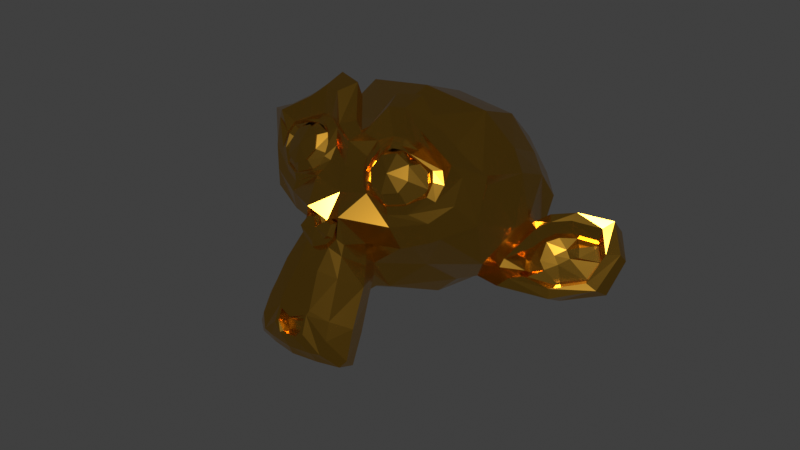 # Source: golden_monkey.blend  (saved by Blender 3.0.42; exported with 4.5.12 LTS)
import bpy
from mathutils import Matrix  # noqa: F401  (used for matrix-valued properties, if any)

bpy.ops.wm.read_factory_settings(use_empty=True)
scene = bpy.context.scene
scene.name = 'Scene'

# ---- collections
col_collection = bpy.data.collections.new('Collection'); scene.collection.children.link(col_collection)

# ---- materials (node trees are filled in below, after node groups)
mat_material_001 = bpy.data.materials.new('Material.001')
mat_material_001.use_transparent_shadow = False

# ---- material node trees
mat_material_001.use_nodes = True; mat_material_001.node_tree.nodes.clear()
_N = mat_material_001.node_tree.nodes; _L = mat_material_001.node_tree.links
n0 = _N.new('ShaderNodeBsdfPrincipled'); n0.name = 'Principled BSDF'; n0.location = (10, 300)
n0.distribution = 'GGX'
n0.subsurface_method = 'RANDOM_WALK_SKIN'
n0.inputs[0].default_value = (0.7484, 0.3851, 0.04303, 1.0)
n0.inputs[1].default_value = 1.0
n0.inputs[2].default_value = 0.1939
n0.inputs[3].default_value = 1.45
n0.inputs[13].default_value = 1.0
n0.inputs[27].default_value = (0.0, 0.0, 0.0, 1.0)
n0.inputs[28].default_value = 1.0
n1 = _N.new('ShaderNodeOutputMaterial'); n1.name = 'Material Output'; n1.location = (300, 300)
_L.new(n0.outputs[0], n1.inputs[0])
n1.is_active_output = True

# ---- world
world_world = bpy.data.worlds.new('World'); scene.world = world_world
world_world.use_nodes = True; world_world.node_tree.nodes.clear()
_N = world_world.node_tree.nodes; _L = world_world.node_tree.links
n0 = _N.new('ShaderNodeOutputWorld'); n0.name = 'World Output'; n0.location = (300, 300)
n1 = _N.new('ShaderNodeBackground'); n1.name = 'Background'; n1.location = (10, 300)
n1.inputs[0].default_value = (0.05088, 0.05088, 0.05088, 1.0)
_L.new(n1.outputs[0], n0.inputs[0])
n0.is_active_output = True
world_world.color = (0.05088, 0.05088, 0.05088)
world_world.use_sun_shadow = False
world_world.sun_shadow_jitter_overblur = 0.0

# ---- meshes
me_suzanne = bpy.data.meshes.new('Suzanne')
me_suzanne.from_pydata([(0.4375, -0.7656, 0.1641), (-0.4375, -0.7656, 0.1641), (0.5, -0.6875, 0.09375), (-0.5, -0.6875, 0.09375), (0.5469, -0.5781, 0.05469), (-0.5469, -0.5781, 0.05469), (0.3516, -0.6172, -0.02344), (-0.3516, -0.6172, -0.02344), (0.3516, -0.7188, 0.03125), (-0.3516, -0.7188, 0.03125), (0.3516, -0.7812, 0.1328), (-0.3516, -0.7812, 0.1328), (0.2734, -0.7969, 0.1641), (-0.2734, -0.7969, 0.1641), (0.2031, -0.7422, 0.09375), (-0.2031, -0.7422, 0.09375), (0.1562, -0.6484, 0.05469), (-0.1562, -0.6484, 0.05469), (0.07812, -0.6562, 0.2422), (-0.07812, -0.6562, 0.2422), (0.1406, -0.7422, 0.2422), (-0.1406, -0.7422, 0.2422), (0.2422, -0.7969, 0.2422), (-0.2422, -0.7969, 0.2422), (0.2734, -0.7969, 0.3281), (-0.2734, -0.7969, 0.3281), (0.2031, -0.7422, 0.3906), (-0.2031, -0.7422, 0.3906), (0.1562, -0.6484, 0.4375), (-0.1562, -0.6484, 0.4375), (0.3516, -0.6172, 0.5156), (-0.3516, -0.6172, 0.5156), (0.3516, -0.7188, 0.4531), (-0.3516, -0.7188, 0.4531), (0.3516, -0.7812, 0.3594), (-0.3516, -0.7812, 0.3594), (0.4375, -0.7656, 0.3281), (-0.4375, -0.7656, 0.3281), (0.5, -0.6875, 0.3906), (-0.5, -0.6875, 0.3906), (0.5469, -0.5781, 0.4375), (-0.5469, -0.5781, 0.4375), (0.625, -0.5625, 0.2422), (-0.625, -0.5625, 0.2422), (0.5625, -0.6719, 0.2422), (-0.5625, -0.6719, 0.2422), (0.4688, -0.7578, 0.2422), (-0.4688, -0.7578, 0.2422), (0.4766, -0.7734, 0.2422), (-0.4766, -0.7734, 0.2422), (0.4453, -0.7812, 0.3359), (-0.4453, -0.7812, 0.3359), (0.3516, -0.8047, 0.375), (-0.3516, -0.8047, 0.375), (0.2656, -0.8203, 0.3359), (-0.2656, -0.8203, 0.3359), (0.2266, -0.8203, 0.2422), (-0.2266, -0.8203, 0.2422), (0.2656, -0.8203, 0.1562), (-0.2656, -0.8203, 0.1562), (0.3516, -0.8281, 0.2422), (-0.3516, -0.8281, 0.2422), (0.3516, -0.8047, 0.1172), (-0.3516, -0.8047, 0.1172), (0.4453, -0.7812, 0.1562), (-0.4453, -0.7812, 0.1562), (0.0, -0.7422, 0.4297), (0.0, -0.8203, 0.3516), (0.0, -0.7344, -0.6797), (0.0, -0.7812, -0.3203), (0.0, -0.7969, -0.1875), (0.0, -0.7188, -0.7734), (0.0, -0.6016, 0.4062), (0.0, -0.5703, 0.5703), (0.0, 0.5469, 0.8984), (0.0, 0.8516, 0.5625), (0.0, 0.8281, 0.07031), (0.0, 0.3516, -0.3828), (0.2031, -0.5625, -0.1875), (-0.2031, -0.5625, -0.1875), (0.3125, -0.5703, -0.4375), (-0.3125, -0.5703, -0.4375), (0.3516, -0.5703, -0.6953), (-0.3516, -0.5703, -0.6953), (0.3672, -0.5312, -0.8906), (-0.3672, -0.5312, -0.8906), (0.3281, -0.5234, -0.9453), (-0.3281, -0.5234, -0.9453), (0.1797, -0.5547, -0.9688), (-0.1797, -0.5547, -0.9688), (0.0, -0.5781, -0.9844), (0.4375, -0.5312, -0.1406), (-0.4375, -0.5312, -0.1406), (0.6328, -0.5391, -0.03906), (-0.6328, -0.5391, -0.03906), (0.8281, -0.4453, 0.1484), (-0.8281, -0.4453, 0.1484), (0.8594, -0.5938, 0.4297), (-0.8594, -0.5938, 0.4297), (0.7109, -0.625, 0.4844), (-0.7109, -0.625, 0.4844), (0.4922, -0.6875, 0.6016), (-0.4922, -0.6875, 0.6016), (0.3203, -0.7344, 0.7578), (-0.3203, -0.7344, 0.7578), (0.1562, -0.7578, 0.7188), (-0.1562, -0.7578, 0.7188), (0.0625, -0.75, 0.4922), (-0.0625, -0.75, 0.4922), (0.1641, -0.7734, 0.4141), (-0.1641, -0.7734, 0.4141), (0.125, -0.7656, 0.3047), (-0.125, -0.7656, 0.3047), (0.2031, -0.7422, 0.09375), (-0.2031, -0.7422, 0.09375), (0.375, -0.7031, 0.01562), (-0.375, -0.7031, 0.01562), (0.4922, -0.6719, 0.0625), (-0.4922, -0.6719, 0.0625), (0.625, -0.6484, 0.1875), (-0.625, -0.6484, 0.1875), (0.6406, -0.6484, 0.2969), (-0.6406, -0.6484, 0.2969), (0.6016, -0.6641, 0.375), (-0.6016, -0.6641, 0.375), (0.4297, -0.7188, 0.4375), (-0.4297, -0.7188, 0.4375), (0.25, -0.7578, 0.4688), (-0.25, -0.7578, 0.4688), (0.0, -0.7344, -0.7656), (0.1094, -0.7344, -0.7188), (-0.1094, -0.7344, -0.7188), (0.1172, -0.7109, -0.8359), (-0.1172, -0.7109, -0.8359), (0.0625, -0.6953, -0.8828), (-0.0625, -0.6953, -0.8828), (0.0, -0.6875, -0.8906), (0.0, -0.75, -0.1953), (0.0, -0.7422, -0.1406), (0.1016, -0.7422, -0.1484), (-0.1016, -0.7422, -0.1484), (0.125, -0.75, -0.2266), (-0.125, -0.75, -0.2266), (0.08594, -0.7422, -0.2891), (-0.08594, -0.7422, -0.2891), (0.3984, -0.6719, -0.04688), (-0.3984, -0.6719, -0.04688), (0.6172, -0.625, 0.05469), (-0.6172, -0.625, 0.05469), (0.7266, -0.6016, 0.2031), (-0.7266, -0.6016, 0.2031), (0.7422, -0.6562, 0.375), (-0.7422, -0.6562, 0.375), (0.6875, -0.7266, 0.4141), (-0.6875, -0.7266, 0.4141), (0.4375, -0.7969, 0.5469), (-0.4375, -0.7969, 0.5469), (0.3125, -0.8359, 0.6406), (-0.3125, -0.8359, 0.6406), (0.2031, -0.8516, 0.6172), (-0.2031, -0.8516, 0.6172), (0.1016, -0.8438, 0.4297), (-0.1016, -0.8438, 0.4297), (0.125, -0.8125, -0.1016), (-0.125, -0.8125, -0.1016), (0.2109, -0.7109, -0.4453), (-0.2109, -0.7109, -0.4453), (0.25, -0.6875, -0.7031), (-0.25, -0.6875, -0.7031), (0.2656, -0.6641, -0.8203), (-0.2656, -0.6641, -0.8203), (0.2344, -0.6328, -0.9141), (-0.2344, -0.6328, -0.9141), (0.1641, -0.6328, -0.9297), (-0.1641, -0.6328, -0.9297), (0.0, -0.6406, -0.9453), (0.0, -0.7266, 0.04688), (0.0, -0.7656, 0.2109), (0.3281, -0.7422, 0.4766), (-0.3281, -0.7422, 0.4766), (0.1641, -0.75, 0.1406), (-0.1641, -0.75, 0.1406), (0.1328, -0.7578, 0.2109), (-0.1328, -0.7578, 0.2109), (0.1172, -0.7344, -0.6875), (-0.1172, -0.7344, -0.6875), (0.07812, -0.75, -0.4453), (-0.07812, -0.75, -0.4453), (0.0, -0.75, -0.4453), (0.0, -0.7422, -0.3281), (0.09375, -0.7812, -0.2734), (-0.09375, -0.7812, -0.2734), (0.1328, -0.7969, -0.2266), (-0.1328, -0.7969, -0.2266), (0.1094, -0.7812, -0.1328), (-0.1094, -0.7812, -0.1328), (0.03906, -0.7812, -0.125), (-0.03906, -0.7812, -0.125), (0.0, -0.8281, -0.2031), (0.04688, -0.8125, -0.1484), (-0.04688, -0.8125, -0.1484), (0.09375, -0.8125, -0.1562), (-0.09375, -0.8125, -0.1562), (0.1094, -0.8281, -0.2266), (-0.1094, -0.8281, -0.2266), (0.07812, -0.8047, -0.25), (-0.07812, -0.8047, -0.25), (0.0, -0.8047, -0.2891), (0.2578, -0.5547, -0.3125), (-0.2578, -0.5547, -0.3125), (0.1641, -0.7109, -0.2422), (-0.1641, -0.7109, -0.2422), (0.1797, -0.7109, -0.3125), (-0.1797, -0.7109, -0.3125), (0.2344, -0.5547, -0.25), (-0.2344, -0.5547, -0.25), (0.0, -0.6875, -0.875), (0.04688, -0.6875, -0.8672), (-0.04688, -0.6875, -0.8672), (0.09375, -0.7109, -0.8203), (-0.09375, -0.7109, -0.8203), (0.09375, -0.7266, -0.7422), (-0.09375, -0.7266, -0.7422), (0.0, -0.6562, -0.7812), (0.09375, -0.6641, -0.75), (-0.09375, -0.6641, -0.75), (0.09375, -0.6406, -0.8125), (-0.09375, -0.6406, -0.8125), (0.04688, -0.6328, -0.8516), (-0.04688, -0.6328, -0.8516), (0.0, -0.6328, -0.8594), (0.1719, -0.7812, 0.2188), (-0.1719, -0.7812, 0.2188), (0.1875, -0.7734, 0.1562), (-0.1875, -0.7734, 0.1562), (0.3359, -0.7578, 0.4297), (-0.3359, -0.7578, 0.4297), (0.2734, -0.7734, 0.4219), (-0.2734, -0.7734, 0.4219), (0.4219, -0.7734, 0.3984), (-0.4219, -0.7734, 0.3984), (0.5625, -0.6953, 0.3516), (-0.5625, -0.6953, 0.3516), (0.5859, -0.6875, 0.2891), (-0.5859, -0.6875, 0.2891), (0.5781, -0.6797, 0.1953), (-0.5781, -0.6797, 0.1953), (0.4766, -0.7188, 0.1016), (-0.4766, -0.7188, 0.1016), (0.375, -0.7422, 0.0625), (-0.375, -0.7422, 0.0625), (0.2266, -0.7812, 0.1094), (-0.2266, -0.7812, 0.1094), (0.1797, -0.7812, 0.2969), (-0.1797, -0.7812, 0.2969), (0.2109, -0.7812, 0.375), (-0.2109, -0.7812, 0.375), (0.2344, -0.7578, 0.3594), (-0.2344, -0.7578, 0.3594), (0.1953, -0.7578, 0.2969), (-0.1953, -0.7578, 0.2969), (0.2422, -0.7578, 0.125), (-0.2422, -0.7578, 0.125), (0.375, -0.7266, 0.08594), (-0.375, -0.7266, 0.08594), (0.4609, -0.7031, 0.1172), (-0.4609, -0.7031, 0.1172), (0.5469, -0.6719, 0.2109), (-0.5469, -0.6719, 0.2109), (0.5547, -0.6719, 0.2812), (-0.5547, -0.6719, 0.2812), (0.5312, -0.6797, 0.3359), (-0.5312, -0.6797, 0.3359), (0.4141, -0.75, 0.3906), (-0.4141, -0.75, 0.3906), (0.2812, -0.7656, 0.3984), (-0.2812, -0.7656, 0.3984), (0.3359, -0.75, 0.4062), (-0.3359, -0.75, 0.4062), (0.2031, -0.75, 0.1719), (-0.2031, -0.75, 0.1719), (0.1953, -0.75, 0.2266), (-0.1953, -0.75, 0.2266), (0.1094, -0.6094, 0.4609), (-0.1094, -0.6094, 0.4609), (0.1953, -0.6172, 0.6641), (-0.1953, -0.6172, 0.6641), (0.3359, -0.5938, 0.6875), (-0.3359, -0.5938, 0.6875), (0.4844, -0.5547, 0.5547), (-0.4844, -0.5547, 0.5547), (0.6797, -0.4922, 0.4531), (-0.6797, -0.4922, 0.4531), (0.7969, -0.4609, 0.4062), (-0.7969, -0.4609, 0.4062), (0.7734, -0.375, 0.1641), (-0.7734, -0.375, 0.1641), (0.6016, -0.4141, 0.0), (-0.6016, -0.4141, 0.0), (0.4375, -0.4688, -0.09375), (-0.4375, -0.4688, -0.09375), (0.0, -0.2891, 0.8984), (0.0, 0.07812, 0.9844), (0.0, 0.6719, -0.1953), (0.0, -0.1875, -0.4609), (0.0, -0.4609, -0.9766), (0.0, -0.3438, -0.8047), (0.0, -0.3203, -0.5703), (0.0, -0.2812, -0.4844), (0.8516, -0.05469, 0.2344), (-0.8516, -0.05469, 0.2344), (0.8594, 0.04688, 0.3203), (-0.8594, 0.04688, 0.3203), (0.7734, 0.4375, 0.2656), (-0.7734, 0.4375, 0.2656), (0.4609, 0.7031, 0.4375), (-0.4609, 0.7031, 0.4375), (0.7344, -0.07031, -0.04688), (-0.7344, -0.07031, -0.04688), (0.5938, 0.1641, -0.125), (-0.5938, 0.1641, -0.125), (0.6406, 0.4297, -0.007812), (-0.6406, 0.4297, -0.007812), (0.3359, 0.6641, 0.05469), (-0.3359, 0.6641, 0.05469), (0.2344, -0.4062, -0.3516), (-0.2344, -0.4062, -0.3516), (0.1797, -0.2578, -0.4141), (-0.1797, -0.2578, -0.4141), (0.2891, -0.3828, -0.7109), (-0.2891, -0.3828, -0.7109), (0.25, -0.3906, -0.5), (-0.25, -0.3906, -0.5), (0.3281, -0.3984, -0.9141), (-0.3281, -0.3984, -0.9141), (0.1406, -0.3672, -0.7578), (-0.1406, -0.3672, -0.7578), (0.125, -0.3594, -0.5391), (-0.125, -0.3594, -0.5391), (0.1641, -0.4375, -0.9453), (-0.1641, -0.4375, -0.9453), (0.2188, -0.4297, -0.2812), (-0.2188, -0.4297, -0.2812), (0.2109, -0.4688, -0.2266), (-0.2109, -0.4688, -0.2266), (0.2031, -0.5, -0.1719), (-0.2031, -0.5, -0.1719), (0.2109, -0.1641, -0.3906), (-0.2109, -0.1641, -0.3906), (0.2969, 0.2656, -0.3125), (-0.2969, 0.2656, -0.3125), (0.3438, 0.5391, -0.1484), (-0.3438, 0.5391, -0.1484), (0.4531, 0.3828, 0.8672), (-0.4531, 0.3828, 0.8672), (0.4531, 0.07031, 0.9297), (-0.4531, 0.07031, 0.9297), (0.4531, -0.2344, 0.8516), (-0.4531, -0.2344, 0.8516), (0.4609, -0.4297, 0.5234), (-0.4609, -0.4297, 0.5234), (0.7266, -0.3359, 0.4062), (-0.7266, -0.3359, 0.4062), (0.6328, -0.2812, 0.4531), (-0.6328, -0.2812, 0.4531), (0.6406, -0.05469, 0.7031), (-0.6406, -0.05469, 0.7031), (0.7969, -0.125, 0.5625), (-0.7969, -0.125, 0.5625), (0.7969, 0.1172, 0.6172), (-0.7969, 0.1172, 0.6172), (0.6406, 0.1953, 0.75), (-0.6406, 0.1953, 0.75), (0.6406, 0.4453, 0.6797), (-0.6406, 0.4453, 0.6797), (0.7969, 0.3594, 0.5391), (-0.7969, 0.3594, 0.5391), (0.6172, 0.5859, 0.3281), (-0.6172, 0.5859, 0.3281), (0.4844, 0.5469, 0.02344), (-0.4844, 0.5469, 0.02344), (0.8203, 0.2031, 0.3281), (-0.8203, 0.2031, 0.3281), (0.4062, -0.1484, -0.1719), (-0.4062, -0.1484, -0.1719), (0.4297, 0.2109, -0.1953), (-0.4297, 0.2109, -0.1953), (0.8906, 0.2344, 0.4062), (-0.8906, 0.2344, 0.4062), (0.7734, 0.125, -0.1406), (-0.7734, 0.125, -0.1406), (1.039, 0.3281, -0.1016), (-1.039, 0.3281, -0.1016), (1.281, 0.4297, 0.05469), (-1.281, 0.4297, 0.05469), (1.352, 0.4219, 0.3203), (-1.352, 0.4219, 0.3203), (1.234, 0.4219, 0.5078), (-1.234, 0.4219, 0.5078), (1.023, 0.3125, 0.4766), (-1.023, 0.3125, 0.4766), (1.016, 0.2891, 0.4141), (-1.016, 0.2891, 0.4141), (1.188, 0.3906, 0.4375), (-1.188, 0.3906, 0.4375), (1.266, 0.4062, 0.2891), (-1.266, 0.4062, 0.2891), (1.211, 0.4062, 0.07812), (-1.211, 0.4062, 0.07812), (1.031, 0.3047, -0.03906), (-1.031, 0.3047, -0.03906), (0.8281, 0.1328, -0.07031), (-0.8281, 0.1328, -0.07031), (0.9219, 0.2188, 0.3594), (-0.9219, 0.2188, 0.3594), (0.9453, 0.2891, 0.3047), (-0.9453, 0.2891, 0.3047), (0.8828, 0.2109, -0.02344), (-0.8828, 0.2109, -0.02344), (1.039, 0.3672, 0.0), (-1.039, 0.3672, 0.0), (1.188, 0.4453, 0.09375), (-1.188, 0.4453, 0.09375), (1.234, 0.4453, 0.25), (-1.234, 0.4453, 0.25), (1.172, 0.4375, 0.3594), (-1.172, 0.4375, 0.3594), (1.023, 0.3594, 0.3438), (-1.023, 0.3594, 0.3438), (0.8438, 0.2109, 0.2891), (-0.8438, 0.2109, 0.2891), (0.8359, 0.2734, 0.1719), (-0.8359, 0.2734, 0.1719), (0.7578, 0.2734, 0.09375), (-0.7578, 0.2734, 0.09375), (0.8203, 0.2734, 0.08594), (-0.8203, 0.2734, 0.08594), (0.8438, 0.2734, 0.01562), (-0.8438, 0.2734, 0.01562), (0.8125, 0.2734, -0.01562), (-0.8125, 0.2734, -0.01562), (0.7266, 0.07031, 0.0), (-0.7266, 0.07031, 0.0), (0.7188, 0.1719, -0.02344), (-0.7188, 0.1719, -0.02344), (0.7188, 0.1875, 0.03906), (-0.7188, 0.1875, 0.03906), (0.7969, 0.2109, 0.2031), (-0.7969, 0.2109, 0.2031), (0.8906, 0.2656, 0.2422), (-0.8906, 0.2656, 0.2422), (0.8906, 0.3203, 0.2344), (-0.8906, 0.3203, 0.2344), (0.8125, 0.3203, -0.01562), (-0.8125, 0.3203, -0.01562), (0.8516, 0.3203, 0.01562), (-0.8516, 0.3203, 0.01562), (0.8281, 0.3203, 0.07812), (-0.8281, 0.3203, 0.07812), (0.7656, 0.3203, 0.09375), (-0.7656, 0.3203, 0.09375), (0.8438, 0.3203, 0.1719), (-0.8438, 0.3203, 0.1719), (1.039, 0.4141, 0.3281), (-1.039, 0.4141, 0.3281), (1.188, 0.4844, 0.3438), (-1.188, 0.4844, 0.3438), (1.258, 0.4922, 0.2422), (-1.258, 0.4922, 0.2422), (1.211, 0.4844, 0.08594), (-1.211, 0.4844, 0.08594), (1.047, 0.4219, 0.0), (-1.047, 0.4219, 0.0), (0.8828, 0.2656, -0.01562), (-0.8828, 0.2656, -0.01562), (0.9531, 0.3438, 0.2891), (-0.9531, 0.3438, 0.2891), (0.8906, 0.3281, 0.1094), (-0.8906, 0.3281, 0.1094), (0.9375, 0.3359, 0.0625), (-0.9375, 0.3359, 0.0625), (1.0, 0.3672, 0.125), (-1.0, 0.3672, 0.125), (0.9609, 0.3516, 0.1719), (-0.9609, 0.3516, 0.1719), (1.016, 0.375, 0.2344), (-1.016, 0.375, 0.2344), (1.055, 0.3828, 0.1875), (-1.055, 0.3828, 0.1875), (1.109, 0.3906, 0.2109), (-1.109, 0.3906, 0.2109), (1.086, 0.3906, 0.2734), (-1.086, 0.3906, 0.2734), (1.023, 0.4844, 0.4375), (-1.023, 0.4844, 0.4375), (1.25, 0.5469, 0.4688), (-1.25, 0.5469, 0.4688), (1.367, 0.5, 0.2969), (-1.367, 0.5, 0.2969), (1.312, 0.5312, 0.05469), (-1.312, 0.5312, 0.05469), (1.039, 0.4922, -0.08594), (-1.039, 0.4922, -0.08594), (0.7891, 0.3281, -0.125), (-0.7891, 0.3281, -0.125), (0.8594, 0.3828, 0.3828), (-0.8594, 0.3828, 0.3828)], [], [(46, 0, 2, 44), (3, 1, 47, 45), (44, 2, 4, 42), (5, 3, 45, 43), (2, 8, 6, 4), (7, 9, 3, 5), (0, 10, 8, 2), (9, 11, 1, 3), (10, 12, 14, 8), (15, 13, 11, 9), (8, 14, 16, 6), (17, 15, 9, 7), (14, 20, 18, 16), (19, 21, 15, 17), (12, 22, 20, 14), (21, 23, 13, 15), (22, 24, 26, 20), (27, 25, 23, 21), (20, 26, 28, 18), (29, 27, 21, 19), (26, 32, 30, 28), (31, 33, 27, 29), (24, 34, 32, 26), (33, 35, 25, 27), (34, 36, 38, 32), (39, 37, 35, 33), (32, 38, 40, 30), (41, 39, 33, 31), (38, 44, 42, 40), (43, 45, 39, 41), (36, 46, 44, 38), (45, 47, 37, 39), (46, 36, 50, 48), (51, 37, 47, 49), (36, 34, 52, 50), (53, 35, 37, 51), (34, 24, 54, 52), (55, 25, 35, 53), (24, 22, 56, 54), (57, 23, 25, 55), (22, 12, 58, 56), (59, 13, 23, 57), (12, 10, 62, 58), (63, 11, 13, 59), (10, 0, 64, 62), (65, 1, 11, 63), (0, 46, 48, 64), (49, 47, 1, 65), (60, 64, 48), (49, 65, 61), (62, 64, 60), (61, 65, 63), (60, 58, 62), (63, 59, 61), (60, 56, 58), (59, 57, 61), (60, 54, 56), (57, 55, 61), (60, 52, 54), (55, 53, 61), (60, 50, 52), (53, 51, 61), (60, 48, 50), (51, 49, 61), (88, 173, 175, 90), (175, 174, 89, 90), (86, 171, 173, 88), (174, 172, 87, 89), (84, 169, 171, 86), (172, 170, 85, 87), (82, 167, 169, 84), (170, 168, 83, 85), (80, 165, 167, 82), (168, 166, 81, 83), (78, 91, 145, 163), (146, 92, 79, 164), (91, 93, 147, 145), (148, 94, 92, 146), (93, 95, 149, 147), (150, 96, 94, 148), (95, 97, 151, 149), (152, 98, 96, 150), (97, 99, 153, 151), (154, 100, 98, 152), (99, 101, 155, 153), (156, 102, 100, 154), (101, 103, 157, 155), (158, 104, 102, 156), (103, 105, 159, 157), (160, 106, 104, 158), (105, 107, 161, 159), (162, 108, 106, 160), (107, 66, 67, 161), (67, 66, 108, 162), (109, 127, 159, 161), (160, 128, 110, 162), (127, 178, 157, 159), (158, 179, 128, 160), (125, 155, 157, 178), (158, 156, 126, 179), (123, 153, 155, 125), (156, 154, 124, 126), (121, 151, 153, 123), (154, 152, 122, 124), (119, 149, 151, 121), (152, 150, 120, 122), (117, 147, 149, 119), (150, 148, 118, 120), (115, 145, 147, 117), (148, 146, 116, 118), (113, 163, 145, 115), (146, 164, 114, 116), (113, 180, 176, 163), (176, 181, 114, 164), (109, 161, 67, 111), (67, 162, 110, 112), (111, 67, 177, 182), (177, 67, 112, 183), (176, 180, 182, 177), (183, 181, 176, 177), (134, 136, 175, 173), (175, 136, 135, 174), (132, 134, 173, 171), (174, 135, 133, 172), (130, 132, 171, 169), (172, 133, 131, 170), (165, 186, 184, 167), (185, 187, 166, 168), (130, 169, 167, 184), (168, 170, 131, 185), (143, 189, 188, 186), (188, 189, 144, 187), (184, 186, 188, 68), (188, 187, 185, 68), (129, 130, 184, 68), (185, 131, 129, 68), (141, 192, 190, 143), (191, 193, 142, 144), (139, 194, 192, 141), (193, 195, 140, 142), (138, 196, 194, 139), (195, 197, 138, 140), (137, 70, 196, 138), (197, 70, 137, 138), (189, 143, 190, 69), (191, 144, 189, 69), (69, 190, 205, 207), (206, 191, 69, 207), (70, 198, 199, 196), (200, 198, 70, 197), (196, 199, 201, 194), (202, 200, 197, 195), (194, 201, 203, 192), (204, 202, 195, 193), (192, 203, 205, 190), (206, 204, 193, 191), (198, 203, 201, 199), (202, 204, 198, 200), (198, 207, 205, 203), (206, 207, 198, 204), (138, 139, 163, 176), (164, 140, 138, 176), (139, 141, 210, 163), (211, 142, 140, 164), (141, 143, 212, 210), (213, 144, 142, 211), (143, 186, 165, 212), (166, 187, 144, 213), (80, 208, 212, 165), (213, 209, 81, 166), (208, 214, 210, 212), (211, 215, 209, 213), (78, 163, 210, 214), (211, 164, 79, 215), (130, 129, 71, 221), (71, 129, 131, 222), (132, 130, 221, 219), (222, 131, 133, 220), (134, 132, 219, 217), (220, 133, 135, 218), (136, 134, 217, 216), (218, 135, 136, 216), (216, 217, 228, 230), (229, 218, 216, 230), (217, 219, 226, 228), (227, 220, 218, 229), (219, 221, 224, 226), (225, 222, 220, 227), (221, 71, 223, 224), (223, 71, 222, 225), (223, 230, 228, 224), (229, 230, 223, 225), (224, 228, 226), (227, 229, 225), (182, 180, 233, 231), (234, 181, 183, 232), (111, 182, 231, 253), (232, 183, 112, 254), (109, 111, 253, 255), (254, 112, 110, 256), (180, 113, 251, 233), (252, 114, 181, 234), (113, 115, 249, 251), (250, 116, 114, 252), (115, 117, 247, 249), (248, 118, 116, 250), (117, 119, 245, 247), (246, 120, 118, 248), (119, 121, 243, 245), (244, 122, 120, 246), (121, 123, 241, 243), (242, 124, 122, 244), (123, 125, 239, 241), (240, 126, 124, 242), (125, 178, 235, 239), (236, 179, 126, 240), (178, 127, 237, 235), (238, 128, 179, 236), (127, 109, 255, 237), (256, 110, 128, 238), (237, 255, 257, 275), (258, 256, 238, 276), (235, 237, 275, 277), (276, 238, 236, 278), (239, 235, 277, 273), (278, 236, 240, 274), (241, 239, 273, 271), (274, 240, 242, 272), (243, 241, 271, 269), (272, 242, 244, 270), (245, 243, 269, 267), (270, 244, 246, 268), (247, 245, 267, 265), (268, 246, 248, 266), (249, 247, 265, 263), (266, 248, 250, 264), (251, 249, 263, 261), (264, 250, 252, 262), (233, 251, 261, 279), (262, 252, 234, 280), (255, 253, 259, 257), (260, 254, 256, 258), (253, 231, 281, 259), (282, 232, 254, 260), (231, 233, 279, 281), (280, 234, 232, 282), (66, 107, 283, 72), (284, 108, 66, 72), (107, 105, 285, 283), (286, 106, 108, 284), (105, 103, 287, 285), (288, 104, 106, 286), (103, 101, 289, 287), (290, 102, 104, 288), (101, 99, 291, 289), (292, 100, 102, 290), (99, 97, 293, 291), (294, 98, 100, 292), (97, 95, 295, 293), (296, 96, 98, 294), (95, 93, 297, 295), (298, 94, 96, 296), (93, 91, 299, 297), (300, 92, 94, 298), (307, 308, 327, 337), (328, 308, 307, 338), (306, 307, 337, 335), (338, 307, 306, 336), (305, 306, 335, 339), (336, 306, 305, 340), (88, 90, 305, 339), (305, 90, 89, 340), (86, 88, 339, 333), (340, 89, 87, 334), (84, 86, 333, 329), (334, 87, 85, 330), (82, 84, 329, 331), (330, 85, 83, 332), (329, 335, 337, 331), (338, 336, 330, 332), (329, 333, 339, 335), (340, 334, 330, 336), (325, 331, 337, 327), (338, 332, 326, 328), (80, 82, 331, 325), (332, 83, 81, 326), (208, 341, 343, 214), (344, 342, 209, 215), (80, 325, 341, 208), (342, 326, 81, 209), (78, 214, 343, 345), (344, 215, 79, 346), (78, 345, 299, 91), (300, 346, 79, 92), (76, 323, 351, 303), (352, 324, 76, 303), (303, 351, 349, 77), (350, 352, 303, 77), (77, 349, 347, 304), (348, 350, 77, 304), (304, 347, 327, 308), (328, 348, 304, 308), (325, 327, 347, 341), (348, 328, 326, 342), (295, 297, 317, 309), (318, 298, 296, 310), (75, 315, 323, 76), (324, 316, 75, 76), (301, 357, 355, 302), (356, 358, 301, 302), (302, 355, 353, 74), (354, 356, 302, 74), (74, 353, 315, 75), (316, 354, 74, 75), (291, 293, 361, 363), (362, 294, 292, 364), (363, 361, 367, 365), (368, 362, 364, 366), (365, 367, 369, 371), (370, 368, 366, 372), (371, 369, 375, 373), (376, 370, 372, 374), (313, 377, 373, 375), (374, 378, 314, 376), (315, 353, 373, 377), (374, 354, 316, 378), (353, 355, 371, 373), (372, 356, 354, 374), (355, 357, 365, 371), (366, 358, 356, 372), (357, 359, 363, 365), (364, 360, 358, 366), (289, 291, 363, 359), (364, 292, 290, 360), (73, 359, 357, 301), (358, 360, 73, 301), (283, 285, 287, 289), (288, 286, 284, 290), (283, 289, 359, 73), (360, 290, 284, 73), (72, 283, 73), (73, 284, 72), (293, 295, 309, 361), (310, 296, 294, 362), (309, 311, 367, 361), (368, 312, 310, 362), (311, 381, 369, 367), (370, 382, 312, 368), (313, 375, 369, 381), (370, 376, 314, 382), (347, 349, 385, 383), (386, 350, 348, 384), (317, 383, 385, 319), (386, 384, 318, 320), (297, 299, 383, 317), (384, 300, 298, 318), (299, 343, 341, 383), (342, 344, 300, 384), (341, 347, 383), (384, 348, 342), (299, 345, 343), (344, 346, 300), (313, 321, 379, 377), (380, 322, 314, 378), (315, 377, 379, 323), (380, 378, 316, 324), (319, 385, 379, 321), (380, 386, 320, 322), (349, 351, 379, 385), (380, 352, 350, 386), (323, 379, 351), (352, 380, 324), (399, 387, 413, 401), (414, 388, 400, 402), (399, 401, 403, 397), (404, 402, 400, 398), (397, 403, 405, 395), (406, 404, 398, 396), (395, 405, 407, 393), (408, 406, 396, 394), (393, 407, 409, 391), (410, 408, 394, 392), (391, 409, 411, 389), (412, 410, 392, 390), (409, 419, 417, 411), (418, 420, 410, 412), (407, 421, 419, 409), (420, 422, 408, 410), (405, 423, 421, 407), (422, 424, 406, 408), (403, 425, 423, 405), (424, 426, 404, 406), (401, 427, 425, 403), (426, 428, 402, 404), (401, 413, 415, 427), (416, 414, 402, 428), (317, 319, 443, 441), (444, 320, 318, 442), (319, 389, 411, 443), (412, 390, 320, 444), (309, 317, 441, 311), (442, 318, 310, 312), (381, 429, 413, 387), (414, 430, 382, 388), (411, 417, 439, 443), (440, 418, 412, 444), (437, 445, 443, 439), (444, 446, 438, 440), (433, 445, 437, 435), (438, 446, 434, 436), (431, 447, 445, 433), (446, 448, 432, 434), (429, 447, 431, 449), (432, 448, 430, 450), (413, 429, 449, 415), (450, 430, 414, 416), (311, 447, 429, 381), (430, 448, 312, 382), (311, 441, 445, 447), (446, 442, 312, 448), (441, 443, 445), (446, 444, 442), (415, 449, 451, 475), (452, 450, 416, 476), (449, 431, 461, 451), (462, 432, 450, 452), (431, 433, 459, 461), (460, 434, 432, 462), (433, 435, 457, 459), (458, 436, 434, 460), (435, 437, 455, 457), (456, 438, 436, 458), (437, 439, 453, 455), (454, 440, 438, 456), (439, 417, 473, 453), (474, 418, 440, 454), (427, 415, 475, 463), (476, 416, 428, 464), (425, 427, 463, 465), (464, 428, 426, 466), (423, 425, 465, 467), (466, 426, 424, 468), (421, 423, 467, 469), (468, 424, 422, 470), (419, 421, 469, 471), (470, 422, 420, 472), (417, 419, 471, 473), (472, 420, 418, 474), (457, 455, 479, 477), (480, 456, 458, 478), (477, 479, 481, 483), (482, 480, 478, 484), (483, 481, 487, 485), (488, 482, 484, 486), (485, 487, 489, 491), (490, 488, 486, 492), (463, 475, 485, 491), (486, 476, 464, 492), (451, 483, 485, 475), (486, 484, 452, 476), (451, 461, 477, 483), (478, 462, 452, 484), (457, 477, 461, 459), (462, 478, 458, 460), (453, 473, 479, 455), (480, 474, 454, 456), (471, 481, 479, 473), (480, 482, 472, 474), (469, 487, 481, 471), (482, 488, 470, 472), (467, 489, 487, 469), (488, 490, 468, 470), (465, 491, 489, 467), (490, 492, 466, 468), (463, 491, 465), (466, 492, 464), (391, 389, 503, 501), (504, 390, 392, 502), (393, 391, 501, 499), (502, 392, 394, 500), (395, 393, 499, 497), (500, 394, 396, 498), (397, 395, 497, 495), (498, 396, 398, 496), (399, 397, 495, 493), (496, 398, 400, 494), (387, 399, 493, 505), (494, 400, 388, 506), (493, 501, 503, 505), (504, 502, 494, 506), (493, 495, 499, 501), (500, 496, 494, 502), (495, 497, 499), (500, 498, 496), (313, 381, 387, 505), (388, 382, 314, 506), (313, 505, 503, 321), (504, 506, 314, 322), (319, 321, 503, 389), (504, 322, 320, 390)])
_uv = me_suzanne.uv_layers.new(name='UVMap')
_uv.uv.foreach_set('vector', [0.891, 0.5901, 0.8706, 0.5896, 0.8601, 0.5601, 0.9046, 0.5594, 0.8562, 0.8505, 0.8681, 0.8215, 0.8884, 0.822, 0.9006, 0.8532, 0.9046, 0.5594, 0.8601, 0.5601, 0.853, 0.5216, 0.9202, 0.5245, 0.8475, 0.8887, 0.8562, 0.8505, 0.9006, 0.8532, 0.9147, 0.8887, 0.8601, 0.5601, 0.8289, 0.5908, 0.7985, 0.5695, 0.853, 0.5216, 0.7951, 0.8384, 0.8264, 0.8185, 0.8562, 0.8505, 0.8475, 0.8887, 0.8706, 0.5896, 0.8544, 0.6048, 0.8289, 0.5908, 0.8601, 0.5601, 0.8264, 0.8185, 0.8525, 0.8057, 0.8681, 0.8215, 0.8562, 0.8505, 0.8544, 0.6048, 0.8541, 0.6255, 0.8282, 0.6334, 0.8289, 0.5908, 0.8276, 0.776, 0.8532, 0.785, 0.8525, 0.8057, 0.8264, 0.8185, 0.8289, 0.5908, 0.8282, 0.6334, 0.791, 0.6454, 0.7985, 0.5695, 0.791, 0.7622, 0.8276, 0.776, 0.8264, 0.8185, 0.7951, 0.8384, 0.8282, 0.6334, 0.8552, 0.6685, 0.8424, 0.7025, 0.791, 0.6454, 0.8448, 0.7075, 0.8561, 0.742, 0.8276, 0.776, 0.791, 0.7622, 0.8541, 0.6255, 0.8675, 0.6423, 0.8552, 0.6685, 0.8282, 0.6334, 0.8561, 0.742, 0.8673, 0.7688, 0.8532, 0.785, 0.8276, 0.776, 0.8675, 0.6423, 0.8905, 0.6419, 0.9004, 0.667, 0.8552, 0.6685, 0.9012, 0.7456, 0.8902, 0.7702, 0.8673, 0.7688, 0.8561, 0.742, 0.8552, 0.6685, 0.9004, 0.667, 0.9189, 0.6997, 0.8424, 0.7025, 0.9212, 0.7137, 0.9012, 0.7456, 0.8561, 0.742, 0.8448, 0.7075, 0.9004, 0.667, 0.9319, 0.6368, 0.9684, 0.6453, 0.9189, 0.6997, 0.9682, 0.7702, 0.9314, 0.7771, 0.9012, 0.7456, 0.9212, 0.7137, 0.8905, 0.6419, 0.9059, 0.6279, 0.9319, 0.6368, 0.9004, 0.667, 0.9314, 0.7771, 0.905, 0.7849, 0.8902, 0.7702, 0.9012, 0.7456, 0.9059, 0.6279, 0.9062, 0.6057, 0.9337, 0.593, 0.9319, 0.6368, 0.9312, 0.8209, 0.9044, 0.807, 0.905, 0.7849, 0.9314, 0.7771, 0.9319, 0.6368, 0.9337, 0.593, 0.9684, 0.5738, 0.9684, 0.6453, 0.965, 0.8417, 0.9312, 0.8209, 0.9314, 0.7771, 0.9682, 0.7702, 0.9337, 0.593, 0.9046, 0.5594, 0.9202, 0.5245, 0.9684, 0.5738, 0.9147, 0.8887, 0.9006, 0.8532, 0.9312, 0.8209, 0.965, 0.8417, 0.9062, 0.6057, 0.891, 0.5901, 0.9046, 0.5594, 0.9337, 0.593, 0.9006, 0.8532, 0.8884, 0.822, 0.9044, 0.807, 0.9312, 0.8209, 0.891, 0.5901, 0.9062, 0.6057, 0.9024, 0.6079, 0.8896, 0.5933, 0.9006, 0.8047, 0.9044, 0.807, 0.8884, 0.822, 0.8872, 0.8187, 0.9062, 0.6057, 0.9059, 0.6279, 0.8998, 0.6263, 0.9024, 0.6079, 0.8988, 0.7862, 0.905, 0.7849, 0.9044, 0.807, 0.9006, 0.8047, 0.9059, 0.6279, 0.8905, 0.6419, 0.8878, 0.6365, 0.8998, 0.6263, 0.8874, 0.7754, 0.8902, 0.7702, 0.905, 0.7849, 0.8988, 0.7862, 0.8905, 0.6419, 0.8675, 0.6423, 0.8709, 0.6352, 0.8878, 0.6365, 0.8704, 0.776, 0.8673, 0.7688, 0.8902, 0.7702, 0.8874, 0.7754, 0.8675, 0.6423, 0.8541, 0.6255, 0.8599, 0.6239, 0.8709, 0.6352, 0.8589, 0.7868, 0.8532, 0.785, 0.8673, 0.7688, 0.8704, 0.776, 0.8541, 0.6255, 0.8544, 0.6048, 0.8597, 0.6082, 0.8599, 0.6239, 0.8579, 0.8025, 0.8525, 0.8057, 0.8532, 0.785, 0.8589, 0.7868, 0.8544, 0.6048, 0.8706, 0.5896, 0.8717, 0.594, 0.8597, 0.6082, 0.8693, 0.8172, 0.8681, 0.8215, 0.8525, 0.8057, 0.8579, 0.8025, 0.8706, 0.5896, 0.891, 0.5901, 0.8896, 0.5933, 0.8717, 0.594, 0.8872, 0.8187, 0.8884, 0.822, 0.8681, 0.8215, 0.8693, 0.8172, 0.8794, 0.6165, 0.8717, 0.594, 0.8896, 0.5933, 0.8872, 0.8187, 0.8693, 0.8172, 0.878, 0.7951, 0.8597, 0.6082, 0.8717, 0.594, 0.8794, 0.6165, 0.878, 0.7951, 0.8693, 0.8172, 0.8579, 0.8025, 0.8794, 0.6165, 0.8599, 0.6239, 0.8597, 0.6082, 0.8579, 0.8025, 0.8589, 0.7868, 0.878, 0.7951, 0.8794, 0.6165, 0.8709, 0.6352, 0.8599, 0.6239, 0.8589, 0.7868, 0.8704, 0.776, 0.878, 0.7951, 0.8794, 0.6165, 0.8878, 0.6365, 0.8709, 0.6352, 0.8704, 0.776, 0.8874, 0.7754, 0.878, 0.7951, 0.8794, 0.6165, 0.8998, 0.6263, 0.8878, 0.6365, 0.8874, 0.7754, 0.8988, 0.7862, 0.878, 0.7951, 0.8794, 0.6165, 0.9024, 0.6079, 0.8998, 0.6263, 0.8988, 0.7862, 0.9006, 0.8047, 0.878, 0.7951, 0.8794, 0.6165, 0.8896, 0.5933, 0.9024, 0.6079, 0.9006, 0.8047, 0.8872, 0.8187, 0.878, 0.7951, 0.5403, 0.05381, 0.5364, 0.06207, 0.5189, 0.05968, 0.5189, 0.05029, 0.5189, 0.05968, 0.5015, 0.06204, 0.4976, 0.05377, 0.5189, 0.05029, 0.5519, 0.05834, 0.5428, 0.06409, 0.5364, 0.06207, 0.5403, 0.05381, 0.5015, 0.06204, 0.4951, 0.06405, 0.486, 0.05827, 0.4976, 0.05377, 0.5551, 0.0619, 0.5463, 0.07267, 0.5428, 0.06409, 0.5519, 0.05834, 0.4951, 0.06405, 0.4916, 0.07262, 0.4828, 0.06183, 0.486, 0.05827, 0.5638, 0.07659, 0.5483, 0.08489, 0.5463, 0.07267, 0.5551, 0.0619, 0.4916, 0.07262, 0.4895, 0.08486, 0.474, 0.07651, 0.4828, 0.06183, 0.5831, 0.1085, 0.5556, 0.1217, 0.5483, 0.08489, 0.5638, 0.07659, 0.4895, 0.08486, 0.4822, 0.1218, 0.4545, 0.1085, 0.474, 0.07651, 0.6055, 0.1651, 0.6474, 0.2005, 0.6215, 0.2278, 0.5531, 0.2096, 0.4165, 0.2295, 0.3897, 0.2019, 0.432, 0.1656, 0.4853, 0.2101, 0.6474, 0.2005, 0.6764, 0.2332, 0.6648, 0.2532, 0.6215, 0.2278, 0.3727, 0.2564, 0.3603, 0.2359, 0.3897, 0.2019, 0.4165, 0.2295, 0.6764, 0.2332, 0.7153, 0.2654, 0.6839, 0.28, 0.6648, 0.2532, 0.3537, 0.2846, 0.3205, 0.2703, 0.3603, 0.2359, 0.3727, 0.2564, 0.7153, 0.2654, 0.7073, 0.3101, 0.6875, 0.3115, 0.6839, 0.28, 0.3512, 0.3174, 0.3307, 0.3169, 0.3205, 0.2703, 0.3537, 0.2846, 0.7073, 0.3101, 0.6974, 0.3327, 0.6768, 0.3239, 0.6875, 0.3115, 0.3627, 0.3297, 0.342, 0.3397, 0.3307, 0.3169, 0.3512, 0.3174, 0.6974, 0.3327, 0.6628, 0.3725, 0.6391, 0.3573, 0.6768, 0.3239, 0.4028, 0.3621, 0.3793, 0.3787, 0.342, 0.3397, 0.3627, 0.3297, 0.6628, 0.3725, 0.6268, 0.3958, 0.6183, 0.3752, 0.6391, 0.3573, 0.4246, 0.3793, 0.4169, 0.4006, 0.3793, 0.3787, 0.4028, 0.3621, 0.6268, 0.3958, 0.6048, 0.3978, 0.6008, 0.3779, 0.6183, 0.3752, 0.4424, 0.3812, 0.4393, 0.4015, 0.4169, 0.4006, 0.4246, 0.3793, 0.6048, 0.3978, 0.5531, 0.3905, 0.5597, 0.357, 0.6008, 0.3779, 0.4829, 0.3585, 0.4909, 0.3919, 0.4393, 0.4015, 0.4424, 0.3812, 0.5531, 0.3905, 0.5219, 0.386, 0.5211, 0.3439, 0.5597, 0.357, 0.5211, 0.3439, 0.5219, 0.386, 0.4909, 0.3919, 0.4829, 0.3585, 0.5773, 0.3402, 0.5998, 0.3448, 0.6008, 0.3779, 0.5597, 0.357, 0.4424, 0.3812, 0.442, 0.3478, 0.4646, 0.3422, 0.4829, 0.3585, 0.5998, 0.3448, 0.6155, 0.342, 0.6183, 0.3752, 0.6008, 0.3779, 0.4246, 0.3793, 0.426, 0.3456, 0.442, 0.3478, 0.4424, 0.3812, 0.6345, 0.3323, 0.6391, 0.3573, 0.6183, 0.3752, 0.6155, 0.342, 0.4246, 0.3793, 0.4028, 0.3621, 0.4064, 0.3365, 0.426, 0.3456, 0.6624, 0.3128, 0.6768, 0.3239, 0.6391, 0.3573, 0.6345, 0.3323, 0.4028, 0.3621, 0.3627, 0.3297, 0.3771, 0.3177, 0.4064, 0.3365, 0.6684, 0.298, 0.6875, 0.3115, 0.6768, 0.3239, 0.6624, 0.3128, 0.3627, 0.3297, 0.3512, 0.3174, 0.3703, 0.3026, 0.3771, 0.3177, 0.6641, 0.2779, 0.6839, 0.28, 0.6875, 0.3115, 0.6684, 0.298, 0.3512, 0.3174, 0.3537, 0.2846, 0.3741, 0.2818, 0.3703, 0.3026, 0.6392, 0.253, 0.6648, 0.2532, 0.6839, 0.28, 0.6641, 0.2779, 0.3537, 0.2846, 0.3727, 0.2564, 0.3989, 0.2556, 0.3741, 0.2818, 0.614, 0.2427, 0.6215, 0.2278, 0.6648, 0.2532, 0.6392, 0.253, 0.3727, 0.2564, 0.4165, 0.2295, 0.4245, 0.2445, 0.3989, 0.2556, 0.5729, 0.2586, 0.5531, 0.2096, 0.6215, 0.2278, 0.614, 0.2427, 0.4165, 0.2295, 0.4853, 0.2101, 0.4664, 0.2597, 0.4245, 0.2445, 0.5729, 0.2586, 0.5639, 0.272, 0.5198, 0.2489, 0.5531, 0.2096, 0.5198, 0.2489, 0.4759, 0.2731, 0.4664, 0.2597, 0.4853, 0.2101, 0.5773, 0.3402, 0.5597, 0.357, 0.5211, 0.3439, 0.5585, 0.3166, 0.5211, 0.3439, 0.4829, 0.3585, 0.4646, 0.3422, 0.4826, 0.3178, 0.5585, 0.3166, 0.5211, 0.3439, 0.5203, 0.2948, 0.5569, 0.2912, 0.5203, 0.2948, 0.5211, 0.3439, 0.4826, 0.3178, 0.4834, 0.2922, 0.5198, 0.2489, 0.5639, 0.272, 0.5569, 0.2912, 0.5203, 0.2948, 0.4834, 0.2922, 0.4759, 0.2731, 0.5198, 0.2489, 0.5203, 0.2948, 0.5255, 0.06897, 0.5189, 0.0679, 0.5189, 0.05968, 0.5364, 0.06207, 0.5189, 0.05968, 0.5189, 0.0679, 0.5124, 0.06896, 0.5015, 0.06204, 0.5312, 0.07383, 0.5255, 0.06897, 0.5364, 0.06207, 0.5428, 0.06409, 0.5015, 0.06204, 0.5124, 0.06896, 0.5066, 0.07381, 0.4951, 0.06405, 0.531, 0.08743, 0.5312, 0.07383, 0.5428, 0.06409, 0.5463, 0.07267, 0.4951, 0.06405, 0.5066, 0.07381, 0.5068, 0.08742, 0.4916, 0.07262, 0.5556, 0.1217, 0.532, 0.1277, 0.5327, 0.09092, 0.5483, 0.08489, 0.5052, 0.09091, 0.5058, 0.1277, 0.4822, 0.1218, 0.4895, 0.08486, 0.531, 0.08743, 0.5463, 0.07267, 0.5483, 0.08489, 0.5327, 0.09092, 0.4895, 0.08486, 0.4916, 0.07262, 0.5068, 0.08742, 0.5052, 0.09091, 0.5381, 0.1584, 0.519, 0.1517, 0.5189, 0.1284, 0.532, 0.1277, 0.5189, 0.1284, 0.519, 0.1517, 0.4999, 0.1584, 0.5058, 0.1277, 0.5327, 0.09092, 0.532, 0.1277, 0.5189, 0.1284, 0.5189, 0.09395, 0.5189, 0.1284, 0.5058, 0.1277, 0.5052, 0.09091, 0.5189, 0.09395, 0.5189, 0.08518, 0.531, 0.08743, 0.5327, 0.09092, 0.5189, 0.09395, 0.5052, 0.09091, 0.5068, 0.08742, 0.5189, 0.08518, 0.5189, 0.09395, 0.5484, 0.1736, 0.538, 0.176, 0.5352, 0.1668, 0.5381, 0.1584, 0.5028, 0.1669, 0.5001, 0.176, 0.4897, 0.1737, 0.4999, 0.1584, 0.5443, 0.1934, 0.5372, 0.1876, 0.538, 0.176, 0.5484, 0.1736, 0.5001, 0.176, 0.5009, 0.1876, 0.494, 0.1934, 0.4897, 0.1737, 0.5198, 0.2008, 0.5288, 0.1918, 0.5372, 0.1876, 0.5443, 0.1934, 0.5009, 0.1876, 0.5092, 0.1916, 0.5198, 0.2008, 0.494, 0.1934, 0.5176, 0.1906, 0.5191, 0.1854, 0.5288, 0.1918, 0.5198, 0.2008, 0.5092, 0.1916, 0.5191, 0.1854, 0.5176, 0.1906, 0.5198, 0.2008, 0.519, 0.1517, 0.5381, 0.1584, 0.5352, 0.1668, 0.519, 0.159, 0.5028, 0.1669, 0.4999, 0.1584, 0.519, 0.1517, 0.519, 0.159, 0.519, 0.159, 0.5352, 0.1668, 0.5311, 0.1716, 0.519, 0.1656, 0.5069, 0.1717, 0.5028, 0.1669, 0.519, 0.159, 0.519, 0.1656, 0.5191, 0.1854, 0.5191, 0.1795, 0.5282, 0.1863, 0.5288, 0.1918, 0.5098, 0.1863, 0.5191, 0.1795, 0.5191, 0.1854, 0.5092, 0.1916, 0.5288, 0.1918, 0.5282, 0.1863, 0.5335, 0.1842, 0.5372, 0.1876, 0.5045, 0.1842, 0.5098, 0.1863, 0.5092, 0.1916, 0.5009, 0.1876, 0.5372, 0.1876, 0.5335, 0.1842, 0.5334, 0.1767, 0.538, 0.176, 0.5046, 0.1768, 0.5045, 0.1842, 0.5009, 0.1876, 0.5001, 0.176, 0.538, 0.176, 0.5334, 0.1767, 0.5311, 0.1716, 0.5352, 0.1668, 0.5069, 0.1717, 0.5046, 0.1768, 0.5001, 0.176, 0.5028, 0.1669, 0.5191, 0.1795, 0.5334, 0.1767, 0.5335, 0.1842, 0.5282, 0.1863, 0.5045, 0.1842, 0.5046, 0.1768, 0.5191, 0.1795, 0.5098, 0.1863, 0.5191, 0.1795, 0.519, 0.1656, 0.5311, 0.1716, 0.5334, 0.1767, 0.5069, 0.1717, 0.519, 0.1656, 0.5191, 0.1795, 0.5046, 0.1768, 0.5198, 0.2008, 0.5443, 0.1934, 0.5531, 0.2096, 0.5198, 0.2489, 0.4853, 0.2101, 0.494, 0.1934, 0.5198, 0.2008, 0.5198, 0.2489, 0.5443, 0.1934, 0.5484, 0.1736, 0.5616, 0.1678, 0.5531, 0.2096, 0.4764, 0.168, 0.4897, 0.1737, 0.494, 0.1934, 0.4853, 0.2101, 0.5484, 0.1736, 0.5381, 0.1584, 0.5595, 0.1493, 0.5616, 0.1678, 0.4784, 0.1494, 0.4999, 0.1584, 0.4897, 0.1737, 0.4764, 0.168, 0.5381, 0.1584, 0.532, 0.1277, 0.5556, 0.1217, 0.5595, 0.1493, 0.4822, 0.1218, 0.5058, 0.1277, 0.4999, 0.1584, 0.4784, 0.1494, 0.5831, 0.1085, 0.5961, 0.1334, 0.5595, 0.1493, 0.5556, 0.1217, 0.4784, 0.1494, 0.4414, 0.1336, 0.4545, 0.1085, 0.4822, 0.1218, 0.5961, 0.1334, 0.6012, 0.1479, 0.5616, 0.1678, 0.5595, 0.1493, 0.4764, 0.168, 0.4363, 0.1482, 0.4414, 0.1336, 0.4784, 0.1494, 0.6055, 0.1651, 0.5531, 0.2096, 0.5616, 0.1678, 0.6012, 0.1479, 0.4764, 0.168, 0.4853, 0.2101, 0.432, 0.1656, 0.4363, 0.1482, 0.531, 0.08743, 0.5189, 0.08518, 0.5189, 0.08387, 0.5289, 0.08496, 0.5189, 0.08387, 0.5189, 0.08518, 0.5068, 0.08742, 0.5089, 0.08495, 0.5312, 0.07383, 0.531, 0.08743, 0.5289, 0.08496, 0.529, 0.07543, 0.5089, 0.08495, 0.5068, 0.08742, 0.5066, 0.07381, 0.5088, 0.07542, 0.5255, 0.06897, 0.5312, 0.07383, 0.529, 0.07543, 0.5238, 0.07051, 0.5088, 0.07542, 0.5066, 0.07381, 0.5124, 0.06896, 0.5141, 0.0705, 0.5189, 0.0679, 0.5255, 0.06897, 0.5238, 0.07051, 0.5189, 0.06947, 0.5141, 0.0705, 0.5124, 0.06896, 0.5189, 0.0679, 0.5189, 0.06947, 0.5189, 0.06947, 0.5238, 0.07051, 0.5216, 0.07497, 0.5189, 0.07426, 0.5163, 0.07497, 0.5141, 0.0705, 0.5189, 0.06947, 0.5189, 0.07426, 0.5238, 0.07051, 0.529, 0.07543, 0.5242, 0.07669, 0.5216, 0.07497, 0.5136, 0.07668, 0.5088, 0.07542, 0.5141, 0.0705, 0.5163, 0.07497, 0.529, 0.07543, 0.5289, 0.08496, 0.5246, 0.07989, 0.5242, 0.07669, 0.5133, 0.07988, 0.5089, 0.08495, 0.5088, 0.07542, 0.5136, 0.07668, 0.5289, 0.08496, 0.5189, 0.08387, 0.5189, 0.07933, 0.5246, 0.07989, 0.5189, 0.07933, 0.5189, 0.08387, 0.5089, 0.08495, 0.5133, 0.07988, 0.5189, 0.07933, 0.5189, 0.07426, 0.5216, 0.07497, 0.5246, 0.07989, 0.5163, 0.07497, 0.5189, 0.07426, 0.5189, 0.07933, 0.5133, 0.07988, 0.5246, 0.07989, 0.5216, 0.07497, 0.5242, 0.07669, 0.5136, 0.07668, 0.5163, 0.07497, 0.5133, 0.07988, 0.5569, 0.2912, 0.5639, 0.272, 0.5718, 0.2773, 0.5684, 0.2929, 0.4681, 0.2786, 0.4759, 0.2731, 0.4834, 0.2922, 0.472, 0.2943, 0.5585, 0.3166, 0.5569, 0.2912, 0.5684, 0.2929, 0.5731, 0.3114, 0.472, 0.2943, 0.4834, 0.2922, 0.4826, 0.3178, 0.4678, 0.3131, 0.5773, 0.3402, 0.5585, 0.3166, 0.5731, 0.3114, 0.5849, 0.3277, 0.4678, 0.3131, 0.4826, 0.3178, 0.4646, 0.3422, 0.4565, 0.33, 0.5639, 0.272, 0.5729, 0.2586, 0.5807, 0.2666, 0.5718, 0.2773, 0.4587, 0.268, 0.4664, 0.2597, 0.4759, 0.2731, 0.4681, 0.2786, 0.5729, 0.2586, 0.614, 0.2427, 0.6117, 0.2557, 0.5807, 0.2666, 0.4271, 0.2577, 0.4245, 0.2445, 0.4664, 0.2597, 0.4587, 0.268, 0.614, 0.2427, 0.6392, 0.253, 0.6325, 0.2629, 0.6117, 0.2557, 0.4061, 0.2655, 0.3989, 0.2556, 0.4245, 0.2445, 0.4271, 0.2577, 0.6392, 0.253, 0.6641, 0.2779, 0.6537, 0.28, 0.6325, 0.2629, 0.3849, 0.2836, 0.3741, 0.2818, 0.3989, 0.2556, 0.4061, 0.2655, 0.6641, 0.2779, 0.6684, 0.298, 0.6561, 0.2976, 0.6537, 0.28, 0.383, 0.3019, 0.3703, 0.3026, 0.3741, 0.2818, 0.3849, 0.2836, 0.6684, 0.298, 0.6624, 0.3128, 0.6528, 0.3102, 0.6561, 0.2976, 0.3869, 0.3146, 0.3771, 0.3177, 0.3703, 0.3026, 0.383, 0.3019, 0.6624, 0.3128, 0.6345, 0.3323, 0.629, 0.3239, 0.6528, 0.3102, 0.4116, 0.3277, 0.4064, 0.3365, 0.3771, 0.3177, 0.3869, 0.3146, 0.6345, 0.3323, 0.6155, 0.342, 0.6144, 0.332, 0.629, 0.3239, 0.4267, 0.3354, 0.426, 0.3456, 0.4064, 0.3365, 0.4116, 0.3277, 0.6155, 0.342, 0.5998, 0.3448, 0.601, 0.3336, 0.6144, 0.332, 0.4403, 0.3365, 0.442, 0.3478, 0.426, 0.3456, 0.4267, 0.3354, 0.5998, 0.3448, 0.5773, 0.3402, 0.5849, 0.3277, 0.601, 0.3336, 0.4565, 0.33, 0.4646, 0.3422, 0.442, 0.3478, 0.4403, 0.3365, 0.601, 0.3336, 0.5849, 0.3277, 0.5906, 0.3215, 0.6018, 0.3285, 0.4504, 0.3239, 0.4565, 0.33, 0.4403, 0.3365, 0.4394, 0.3313, 0.6144, 0.332, 0.601, 0.3336, 0.6018, 0.3285, 0.6133, 0.3271, 0.4394, 0.3313, 0.4403, 0.3365, 0.4267, 0.3354, 0.4276, 0.3304, 0.629, 0.3239, 0.6144, 0.332, 0.6133, 0.3271, 0.6269, 0.3205, 0.4276, 0.3304, 0.4267, 0.3354, 0.4116, 0.3277, 0.4136, 0.3242, 0.6528, 0.3102, 0.629, 0.3239, 0.6269, 0.3205, 0.6462, 0.3064, 0.4136, 0.3242, 0.4116, 0.3277, 0.3869, 0.3146, 0.3934, 0.3105, 0.6561, 0.2976, 0.6528, 0.3102, 0.6462, 0.3064, 0.6495, 0.2962, 0.3934, 0.3105, 0.3869, 0.3146, 0.383, 0.3019, 0.3897, 0.3002, 0.6537, 0.28, 0.6561, 0.2976, 0.6495, 0.2962, 0.6478, 0.2835, 0.3897, 0.3002, 0.383, 0.3019, 0.3849, 0.2836, 0.391, 0.2871, 0.6325, 0.2629, 0.6537, 0.28, 0.6478, 0.2835, 0.6298, 0.2673, 0.391, 0.2871, 0.3849, 0.2836, 0.4061, 0.2655, 0.4089, 0.27, 0.6117, 0.2557, 0.6325, 0.2629, 0.6298, 0.2673, 0.6126, 0.2616, 0.4089, 0.27, 0.4061, 0.2655, 0.4271, 0.2577, 0.4263, 0.2637, 0.5807, 0.2666, 0.6117, 0.2557, 0.6126, 0.2616, 0.5852, 0.271, 0.4263, 0.2637, 0.4271, 0.2577, 0.4587, 0.268, 0.4544, 0.2726, 0.5718, 0.2773, 0.5807, 0.2666, 0.5852, 0.271, 0.5781, 0.2819, 0.4544, 0.2726, 0.4587, 0.268, 0.4681, 0.2786, 0.4618, 0.2834, 0.5849, 0.3277, 0.5731, 0.3114, 0.5795, 0.3093, 0.5906, 0.3215, 0.4612, 0.3112, 0.4678, 0.3131, 0.4565, 0.33, 0.4504, 0.3239, 0.5731, 0.3114, 0.5684, 0.2929, 0.5775, 0.2938, 0.5795, 0.3093, 0.4628, 0.2954, 0.472, 0.2943, 0.4678, 0.3131, 0.4612, 0.3112, 0.5684, 0.2929, 0.5718, 0.2773, 0.5781, 0.2819, 0.5775, 0.2938, 0.4618, 0.2834, 0.4681, 0.2786, 0.472, 0.2943, 0.4628, 0.2954, 0.5219, 0.386, 0.5531, 0.3905, 0.5532, 0.4331, 0.523, 0.4336, 0.4928, 0.4345, 0.4909, 0.3919, 0.5219, 0.386, 0.523, 0.4336, 0.5531, 0.3905, 0.6048, 0.3978, 0.6098, 0.4315, 0.5532, 0.4331, 0.4359, 0.4357, 0.4393, 0.4015, 0.4909, 0.3919, 0.4928, 0.4345, 0.6048, 0.3978, 0.6268, 0.3958, 0.6482, 0.4193, 0.6098, 0.4315, 0.3965, 0.4254, 0.4169, 0.4006, 0.4393, 0.4015, 0.4359, 0.4357, 0.6268, 0.3958, 0.6628, 0.3725, 0.6921, 0.3883, 0.6482, 0.4193, 0.3503, 0.3962, 0.3793, 0.3787, 0.4169, 0.4006, 0.3965, 0.4254, 0.6628, 0.3725, 0.6974, 0.3327, 0.7263, 0.3418, 0.6921, 0.3883, 0.3128, 0.3506, 0.342, 0.3397, 0.3793, 0.3787, 0.3503, 0.3962, 0.6974, 0.3327, 0.7073, 0.3101, 0.7359, 0.3121, 0.7263, 0.3418, 0.3011, 0.3206, 0.3307, 0.3169, 0.342, 0.3397, 0.3128, 0.3506, 0.7073, 0.3101, 0.7153, 0.2654, 0.7299, 0.2564, 0.7359, 0.3121, 0.3049, 0.2611, 0.3205, 0.2703, 0.3307, 0.3169, 0.3011, 0.3206, 0.7153, 0.2654, 0.6764, 0.2332, 0.6982, 0.2169, 0.7299, 0.2564, 0.3374, 0.2192, 0.3603, 0.2359, 0.3205, 0.2703, 0.3049, 0.2611, 0.6764, 0.2332, 0.6474, 0.2005, 0.6631, 0.1907, 0.6982, 0.2169, 0.3735, 0.1919, 0.3897, 0.2019, 0.3603, 0.2359, 0.3374, 0.2192, 0.6269, 0.01561, 0.6494, 0.02238, 0.6605, 0.07608, 0.6214, 0.04809, 0.3768, 0.0753, 0.3888, 0.02159, 0.4113, 0.01513, 0.4164, 0.04763, 0.5675, 0.000144, 0.6269, 0.01561, 0.6214, 0.04809, 0.5772, 0.0328, 0.4164, 0.04763, 0.4113, 0.01513, 0.4706, 0.000144, 0.4608, 0.03266, 0.5189, 0.02489, 0.5675, 0.000144, 0.5772, 0.0328, 0.5474, 0.04172, 0.4608, 0.03266, 0.4706, 0.000144, 0.5189, 0.02489, 0.4905, 0.04167, 0.5403, 0.05381, 0.5189, 0.05029, 0.5189, 0.02489, 0.5474, 0.04172, 0.5189, 0.02489, 0.5189, 0.05029, 0.4976, 0.05377, 0.4905, 0.04167, 0.5519, 0.05834, 0.5403, 0.05381, 0.5474, 0.04172, 0.5581, 0.05387, 0.4905, 0.04167, 0.4976, 0.05377, 0.486, 0.05827, 0.4798, 0.05378, 0.5551, 0.0619, 0.5519, 0.05834, 0.5581, 0.05387, 0.577, 0.058, 0.4798, 0.05378, 0.486, 0.05827, 0.4828, 0.06183, 0.4609, 0.05785, 0.5638, 0.07659, 0.5551, 0.0619, 0.577, 0.058, 0.6117, 0.07827, 0.4609, 0.05785, 0.4828, 0.06183, 0.474, 0.07651, 0.4259, 0.07799, 0.577, 0.058, 0.5772, 0.0328, 0.6214, 0.04809, 0.6117, 0.07827, 0.4164, 0.04763, 0.4608, 0.03266, 0.4609, 0.05785, 0.4259, 0.07799, 0.577, 0.058, 0.5581, 0.05387, 0.5474, 0.04172, 0.5772, 0.0328, 0.4905, 0.04167, 0.4798, 0.05378, 0.4609, 0.05785, 0.4608, 0.03266, 0.6267, 0.1114, 0.6117, 0.07827, 0.6214, 0.04809, 0.6605, 0.07608, 0.4164, 0.04763, 0.4259, 0.07799, 0.4106, 0.1112, 0.3768, 0.0753, 0.5831, 0.1085, 0.5638, 0.07659, 0.6117, 0.07827, 0.6267, 0.1114, 0.4259, 0.07799, 0.474, 0.07651, 0.4545, 0.1085, 0.4106, 0.1112, 0.5961, 0.1334, 0.6295, 0.1305, 0.6235, 0.1468, 0.6012, 0.1479, 0.4137, 0.1472, 0.4076, 0.1306, 0.4414, 0.1336, 0.4363, 0.1482, 0.5831, 0.1085, 0.6267, 0.1114, 0.6295, 0.1305, 0.5961, 0.1334, 0.4076, 0.1306, 0.4106, 0.1112, 0.4545, 0.1085, 0.4414, 0.1336, 0.6055, 0.1651, 0.6012, 0.1479, 0.6235, 0.1468, 0.6193, 0.1598, 0.4137, 0.1472, 0.4363, 0.1482, 0.432, 0.1656, 0.418, 0.1604, 0.6055, 0.1651, 0.6193, 0.1598, 0.6631, 0.1907, 0.6474, 0.2005, 0.3735, 0.1919, 0.418, 0.1604, 0.432, 0.1656, 0.3897, 0.2019, 0.9459, 0.07957, 0.8862, 0.1218, 0.8491, 0.09973, 0.8918, 0.03692, 0.1831, 0.09213, 0.1413, 0.1125, 0.07896, 0.06072, 0.1423, 0.02147, 0.8918, 0.03692, 0.8491, 0.09973, 0.7885, 0.08083, 0.8056, 0.01079, 0.2464, 0.07651, 0.1831, 0.09213, 0.1423, 0.02147, 0.2326, 0.003484, 0.8056, 0.01079, 0.7885, 0.08083, 0.687, 0.0772, 0.6724, 0.0222, 0.3499, 0.07596, 0.2464, 0.07651, 0.2326, 0.003484, 0.366, 0.02099, 0.6724, 0.0222, 0.687, 0.0772, 0.6605, 0.07608, 0.6494, 0.02238, 0.3768, 0.0753, 0.3499, 0.07596, 0.366, 0.02099, 0.3888, 0.02159, 0.6267, 0.1114, 0.6605, 0.07608, 0.687, 0.0772, 0.6295, 0.1305, 0.3499, 0.07596, 0.3768, 0.0753, 0.4106, 0.1112, 0.4076, 0.1306, 0.7299, 0.2564, 0.6982, 0.2169, 0.7602, 0.1932, 0.789, 0.2333, 0.2716, 0.1939, 0.3374, 0.2192, 0.3049, 0.2611, 0.2413, 0.237, 0.9945, 0.1677, 0.9091, 0.1833, 0.8862, 0.1218, 0.9459, 0.07957, 0.1413, 0.1125, 0.1079, 0.1791, 0.01183, 0.1554, 0.07896, 0.06072, 0.9117, 0.4024, 0.8629, 0.3386, 0.8941, 0.3019, 0.9629, 0.3448, 0.1238, 0.3155, 0.1606, 0.3568, 0.1064, 0.4327, 0.04397, 0.367, 0.9629, 0.3448, 0.8941, 0.3019, 0.9154, 0.2598, 0.9999, 0.2546, 0.09896, 0.267, 0.1238, 0.3155, 0.04397, 0.367, 0.000144, 0.2591, 0.9999, 0.2546, 0.9154, 0.2598, 0.9091, 0.1833, 0.9945, 0.1677, 0.1079, 0.1791, 0.09896, 0.267, 0.000144, 0.2591, 0.01183, 0.1554, 0.7495, 0.3347, 0.7359, 0.3121, 0.7663, 0.3008, 0.7892, 0.3137, 0.2674, 0.3101, 0.3011, 0.3206, 0.2882, 0.3465, 0.243, 0.3256, 0.7892, 0.3137, 0.7663, 0.3008, 0.8153, 0.2764, 0.8462, 0.2934, 0.2131, 0.2852, 0.2674, 0.3101, 0.243, 0.3256, 0.1785, 0.305, 0.8462, 0.2934, 0.8153, 0.2764, 0.845, 0.2564, 0.8735, 0.2659, 0.1797, 0.2633, 0.2131, 0.2852, 0.1785, 0.305, 0.1471, 0.2743, 0.8735, 0.2659, 0.845, 0.2564, 0.8591, 0.2282, 0.887, 0.2338, 0.1628, 0.2317, 0.1797, 0.2633, 0.1471, 0.2743, 0.1315, 0.2376, 0.8424, 0.1952, 0.875, 0.1847, 0.887, 0.2338, 0.8591, 0.2282, 0.1315, 0.2376, 0.1452, 0.1827, 0.1768, 0.1962, 0.1628, 0.2317, 0.9091, 0.1833, 0.9154, 0.2598, 0.887, 0.2338, 0.875, 0.1847, 0.1315, 0.2376, 0.09896, 0.267, 0.1079, 0.1791, 0.1452, 0.1827, 0.9154, 0.2598, 0.8941, 0.3019, 0.8735, 0.2659, 0.887, 0.2338, 0.1471, 0.2743, 0.1238, 0.3155, 0.09896, 0.267, 0.1315, 0.2376, 0.8941, 0.3019, 0.8629, 0.3386, 0.8462, 0.2934, 0.8735, 0.2659, 0.1785, 0.305, 0.1606, 0.3568, 0.1238, 0.3155, 0.1471, 0.2743, 0.8629, 0.3386, 0.7943, 0.3641, 0.7892, 0.3137, 0.8462, 0.2934, 0.243, 0.3256, 0.2398, 0.3826, 0.1606, 0.3568, 0.1785, 0.305, 0.7702, 0.3795, 0.7495, 0.3347, 0.7892, 0.3137, 0.7943, 0.3641, 0.243, 0.3256, 0.2882, 0.3465, 0.2681, 0.3987, 0.2398, 0.3826, 0.8455, 0.45, 0.7943, 0.3641, 0.8629, 0.3386, 0.9117, 0.4024, 0.1606, 0.3568, 0.2398, 0.3826, 0.1853, 0.4841, 0.1064, 0.4327, 0.8159, 0.4454, 0.7706, 0.4443, 0.7557, 0.4186, 0.7702, 0.3795, 0.287, 0.4429, 0.2714, 0.4733, 0.2193, 0.4772, 0.2681, 0.3987, 0.8159, 0.4454, 0.7702, 0.3795, 0.7943, 0.3641, 0.8455, 0.45, 0.2398, 0.3826, 0.2681, 0.3987, 0.2193, 0.4772, 0.1853, 0.4841, 0.8198, 0.4681, 0.8159, 0.4454, 0.8455, 0.45, 0.1853, 0.4841, 0.2193, 0.4772, 0.2159, 0.5036, 0.7359, 0.3121, 0.7299, 0.2564, 0.789, 0.2333, 0.7663, 0.3008, 0.2413, 0.237, 0.3049, 0.2611, 0.3011, 0.3206, 0.2674, 0.3101, 0.789, 0.2333, 0.8096, 0.2339, 0.8153, 0.2764, 0.7663, 0.3008, 0.2131, 0.2852, 0.2192, 0.2374, 0.2413, 0.237, 0.2674, 0.3101, 0.8096, 0.2339, 0.8293, 0.2196, 0.845, 0.2564, 0.8153, 0.2764, 0.1797, 0.2633, 0.1991, 0.2225, 0.2192, 0.2374, 0.2131, 0.2852, 0.8424, 0.1952, 0.8591, 0.2282, 0.845, 0.2564, 0.8293, 0.2196, 0.1797, 0.2633, 0.1628, 0.2317, 0.1768, 0.1962, 0.1991, 0.2225, 0.687, 0.0772, 0.7885, 0.08083, 0.7865, 0.1176, 0.7155, 0.1397, 0.2467, 0.1148, 0.2464, 0.07651, 0.3499, 0.07596, 0.3195, 0.1394, 0.7602, 0.1932, 0.7155, 0.1397, 0.7865, 0.1176, 0.7855, 0.1523, 0.2467, 0.1148, 0.3195, 0.1394, 0.2716, 0.1939, 0.246, 0.151, 0.6982, 0.2169, 0.6631, 0.1907, 0.7155, 0.1397, 0.7602, 0.1932, 0.3195, 0.1394, 0.3735, 0.1919, 0.3374, 0.2192, 0.2716, 0.1939, 0.6631, 0.1907, 0.6235, 0.1468, 0.6295, 0.1305, 0.7155, 0.1397, 0.4076, 0.1306, 0.4137, 0.1472, 0.3735, 0.1919, 0.3195, 0.1394, 0.6295, 0.1305, 0.687, 0.0772, 0.7155, 0.1397, 0.3195, 0.1394, 0.3499, 0.07596, 0.4076, 0.1306, 0.6631, 0.1907, 0.6193, 0.1598, 0.6235, 0.1468, 0.4137, 0.1472, 0.418, 0.1604, 0.3735, 0.1919, 0.8424, 0.1952, 0.8374, 0.1564, 0.8582, 0.1378, 0.875, 0.1847, 0.1717, 0.1323, 0.1966, 0.1552, 0.1768, 0.1962, 0.1452, 0.1827, 0.9091, 0.1833, 0.875, 0.1847, 0.8582, 0.1378, 0.8862, 0.1218, 0.1717, 0.1323, 0.1452, 0.1827, 0.1079, 0.1791, 0.1413, 0.1125, 0.7855, 0.1523, 0.7865, 0.1176, 0.8582, 0.1378, 0.8374, 0.1564, 0.1717, 0.1323, 0.2467, 0.1148, 0.246, 0.151, 0.1966, 0.1552, 0.7885, 0.08083, 0.8491, 0.09973, 0.8582, 0.1378, 0.7865, 0.1176, 0.1717, 0.1323, 0.1831, 0.09213, 0.2464, 0.07651, 0.2467, 0.1148, 0.8862, 0.1218, 0.8582, 0.1378, 0.8491, 0.09973, 0.1831, 0.09213, 0.1717, 0.1323, 0.1413, 0.1125, 0.5062, 0.9049, 0.4324, 0.8949, 0.4388, 0.8702, 0.4911, 0.8817, 0.3159, 0.8682, 0.3216, 0.8932, 0.2472, 0.9012, 0.263, 0.8783, 0.5062, 0.9049, 0.4911, 0.8817, 0.5728, 0.8605, 0.6048, 0.8799, 0.1815, 0.8547, 0.263, 0.8783, 0.2472, 0.9012, 0.1487, 0.8733, 0.6048, 0.8799, 0.5728, 0.8605, 0.5864, 0.794, 0.62, 0.7916, 0.1697, 0.7875, 0.1815, 0.8547, 0.1487, 0.8733, 0.1361, 0.7841, 0.62, 0.7916, 0.5864, 0.794, 0.549, 0.7464, 0.5638, 0.7392, 0.2087, 0.7409, 0.1697, 0.7875, 0.1361, 0.7841, 0.1941, 0.7332, 0.5638, 0.7392, 0.549, 0.7464, 0.5003, 0.7117, 0.5083, 0.6977, 0.2584, 0.7075, 0.2087, 0.7409, 0.1941, 0.7332, 0.2508, 0.6932, 0.5083, 0.6977, 0.5003, 0.7117, 0.4386, 0.6807, 0.4348, 0.6589, 0.321, 0.678, 0.2584, 0.7075, 0.2508, 0.6932, 0.3253, 0.6562, 0.5003, 0.7117, 0.5057, 0.7309, 0.453, 0.7, 0.4386, 0.6807, 0.3061, 0.697, 0.2525, 0.7266, 0.2584, 0.7075, 0.321, 0.678, 0.549, 0.7464, 0.5429, 0.7558, 0.5057, 0.7309, 0.5003, 0.7117, 0.2525, 0.7266, 0.2146, 0.7504, 0.2087, 0.7409, 0.2584, 0.7075, 0.5864, 0.794, 0.5681, 0.7874, 0.5429, 0.7558, 0.549, 0.7464, 0.2146, 0.7504, 0.1883, 0.7814, 0.1697, 0.7875, 0.2087, 0.7409, 0.5728, 0.8605, 0.5555, 0.8264, 0.5681, 0.7874, 0.5864, 0.794, 0.1883, 0.7814, 0.1998, 0.8209, 0.1815, 0.8547, 0.1697, 0.7875, 0.4911, 0.8817, 0.5012, 0.8444, 0.5555, 0.8264, 0.5728, 0.8605, 0.1998, 0.8209, 0.2538, 0.8405, 0.263, 0.8783, 0.1815, 0.8547, 0.4911, 0.8817, 0.4388, 0.8702, 0.4578, 0.84, 0.5012, 0.8444, 0.2976, 0.8374, 0.3159, 0.8682, 0.263, 0.8783, 0.2538, 0.8405, 0.7602, 0.1932, 0.7855, 0.1523, 0.796, 0.177, 0.7832, 0.1874, 0.2336, 0.1756, 0.246, 0.151, 0.2716, 0.1939, 0.247, 0.1871, 0.391, 0.6119, 0.4348, 0.6589, 0.4386, 0.6807, 0.3948, 0.6861, 0.321, 0.678, 0.3253, 0.6562, 0.3699, 0.6102, 0.3648, 0.6844, 0.789, 0.2333, 0.7602, 0.1932, 0.7832, 0.1874, 0.8096, 0.2339, 0.247, 0.1871, 0.2716, 0.1939, 0.2413, 0.237, 0.2192, 0.2374, 0.3917, 0.8621, 0.4016, 0.8415, 0.4388, 0.8702, 0.4324, 0.8949, 0.3159, 0.8682, 0.354, 0.8403, 0.3634, 0.8613, 0.3216, 0.8932, 0.4386, 0.6807, 0.453, 0.7, 0.435, 0.7183, 0.3948, 0.6861, 0.3237, 0.7157, 0.3061, 0.697, 0.321, 0.678, 0.3648, 0.6844, 0.4337, 0.7297, 0.3847, 0.7103, 0.3948, 0.6861, 0.435, 0.7183, 0.3648, 0.6844, 0.3744, 0.709, 0.3247, 0.7272, 0.3237, 0.7157, 0.411, 0.7477, 0.3847, 0.7103, 0.4337, 0.7297, 0.4278, 0.7428, 0.3247, 0.7272, 0.3744, 0.709, 0.347, 0.7458, 0.3303, 0.7405, 0.4181, 0.7849, 0.3847, 0.7954, 0.3847, 0.7103, 0.411, 0.7477, 0.3744, 0.709, 0.3723, 0.7945, 0.339, 0.7831, 0.347, 0.7458, 0.4016, 0.8415, 0.3847, 0.7954, 0.4181, 0.7849, 0.4313, 0.8175, 0.339, 0.7831, 0.3723, 0.7945, 0.354, 0.8403, 0.3248, 0.8155, 0.4388, 0.8702, 0.4016, 0.8415, 0.4313, 0.8175, 0.4578, 0.84, 0.3248, 0.8155, 0.354, 0.8403, 0.3159, 0.8682, 0.2976, 0.8374, 0.8096, 0.2339, 0.8163, 0.2031, 0.8251, 0.2098, 0.8293, 0.2196, 0.1998, 0.2148, 0.2098, 0.2062, 0.2192, 0.2374, 0.1991, 0.2225, 0.8096, 0.2339, 0.7832, 0.1874, 0.8022, 0.1846, 0.8163, 0.2031, 0.2265, 0.1831, 0.247, 0.1871, 0.2192, 0.2374, 0.2098, 0.2062, 0.7832, 0.1874, 0.796, 0.177, 0.8022, 0.1846, 0.2265, 0.1831, 0.2336, 0.1756, 0.247, 0.1871, 0.4578, 0.84, 0.4313, 0.8175, 0.4485, 0.8046, 0.4734, 0.8247, 0.3079, 0.802, 0.3248, 0.8155, 0.2976, 0.8374, 0.2824, 0.8215, 0.4313, 0.8175, 0.4181, 0.7849, 0.4359, 0.7796, 0.4485, 0.8046, 0.3212, 0.7772, 0.339, 0.7831, 0.3248, 0.8155, 0.3079, 0.802, 0.4181, 0.7849, 0.411, 0.7477, 0.4237, 0.7542, 0.4359, 0.7796, 0.3341, 0.752, 0.347, 0.7458, 0.339, 0.7831, 0.3212, 0.7772, 0.411, 0.7477, 0.4278, 0.7428, 0.4379, 0.7498, 0.4237, 0.7542, 0.3199, 0.7473, 0.3303, 0.7405, 0.347, 0.7458, 0.3341, 0.752, 0.4278, 0.7428, 0.4337, 0.7297, 0.4454, 0.732, 0.4379, 0.7498, 0.3129, 0.7292, 0.3247, 0.7272, 0.3303, 0.7405, 0.3199, 0.7473, 0.4337, 0.7297, 0.435, 0.7183, 0.441, 0.7244, 0.4454, 0.732, 0.3175, 0.7217, 0.3237, 0.7157, 0.3247, 0.7272, 0.3129, 0.7292, 0.435, 0.7183, 0.453, 0.7, 0.4553, 0.7137, 0.441, 0.7244, 0.3035, 0.7107, 0.3061, 0.697, 0.3237, 0.7157, 0.3175, 0.7217, 0.5012, 0.8444, 0.4578, 0.84, 0.4734, 0.8247, 0.5125, 0.8288, 0.2824, 0.8215, 0.2976, 0.8374, 0.2538, 0.8405, 0.243, 0.8246, 0.5555, 0.8264, 0.5012, 0.8444, 0.5125, 0.8288, 0.5509, 0.8118, 0.243, 0.8246, 0.2538, 0.8405, 0.1998, 0.8209, 0.2048, 0.8064, 0.5681, 0.7874, 0.5555, 0.8264, 0.5509, 0.8118, 0.5521, 0.7877, 0.2048, 0.8064, 0.1998, 0.8209, 0.1883, 0.7814, 0.2043, 0.7822, 0.5429, 0.7558, 0.5681, 0.7874, 0.5521, 0.7877, 0.5394, 0.7645, 0.2043, 0.7822, 0.1883, 0.7814, 0.2146, 0.7504, 0.2178, 0.7593, 0.5057, 0.7309, 0.5429, 0.7558, 0.5394, 0.7645, 0.5084, 0.7431, 0.2178, 0.7593, 0.2146, 0.7504, 0.2525, 0.7266, 0.2494, 0.7387, 0.453, 0.7, 0.5057, 0.7309, 0.5084, 0.7431, 0.4553, 0.7137, 0.2494, 0.7387, 0.2525, 0.7266, 0.3061, 0.697, 0.3035, 0.7107, 0.4379, 0.7498, 0.4454, 0.732, 0.4708, 0.7484, 0.4548, 0.7617, 0.287, 0.745, 0.3129, 0.7292, 0.3199, 0.7473, 0.3027, 0.7587, 0.4548, 0.7617, 0.4708, 0.7484, 0.4889, 0.7705, 0.4754, 0.7839, 0.2683, 0.7667, 0.287, 0.745, 0.3027, 0.7587, 0.2814, 0.7805, 0.4754, 0.7839, 0.4889, 0.7705, 0.5037, 0.7876, 0.4945, 0.8025, 0.253, 0.7834, 0.2683, 0.7667, 0.2814, 0.7805, 0.2618, 0.7986, 0.4945, 0.8025, 0.5037, 0.7876, 0.5186, 0.7916, 0.5168, 0.8073, 0.2379, 0.787, 0.253, 0.7834, 0.2618, 0.7986, 0.2392, 0.8029, 0.5125, 0.8288, 0.4734, 0.8247, 0.4945, 0.8025, 0.5168, 0.8073, 0.2618, 0.7986, 0.2824, 0.8215, 0.243, 0.8246, 0.2392, 0.8029, 0.4485, 0.8046, 0.4754, 0.7839, 0.4945, 0.8025, 0.4734, 0.8247, 0.2618, 0.7986, 0.2814, 0.7805, 0.3079, 0.802, 0.2824, 0.8215, 0.4485, 0.8046, 0.4359, 0.7796, 0.4548, 0.7617, 0.4754, 0.7839, 0.3027, 0.7587, 0.3212, 0.7772, 0.3079, 0.802, 0.2814, 0.7805, 0.4379, 0.7498, 0.4548, 0.7617, 0.4359, 0.7796, 0.4237, 0.7542, 0.3212, 0.7772, 0.3027, 0.7587, 0.3199, 0.7473, 0.3341, 0.752, 0.441, 0.7244, 0.4553, 0.7137, 0.4708, 0.7484, 0.4454, 0.732, 0.287, 0.745, 0.3035, 0.7107, 0.3175, 0.7217, 0.3129, 0.7292, 0.5084, 0.7431, 0.4889, 0.7705, 0.4708, 0.7484, 0.4553, 0.7137, 0.287, 0.745, 0.2683, 0.7667, 0.2494, 0.7387, 0.3035, 0.7107, 0.5394, 0.7645, 0.5037, 0.7876, 0.4889, 0.7705, 0.5084, 0.7431, 0.2683, 0.7667, 0.253, 0.7834, 0.2178, 0.7593, 0.2494, 0.7387, 0.5521, 0.7877, 0.5186, 0.7916, 0.5037, 0.7876, 0.5394, 0.7645, 0.253, 0.7834, 0.2379, 0.787, 0.2043, 0.7822, 0.2178, 0.7593, 0.5509, 0.8118, 0.5168, 0.8073, 0.5186, 0.7916, 0.5521, 0.7877, 0.2379, 0.787, 0.2392, 0.8029, 0.2048, 0.8064, 0.2043, 0.7822, 0.5125, 0.8288, 0.5168, 0.8073, 0.5509, 0.8118, 0.2048, 0.8064, 0.2392, 0.8029, 0.243, 0.8246, 0.5083, 0.6977, 0.4348, 0.6589, 0.4841, 0.6288, 0.5434, 0.6835, 0.2769, 0.6251, 0.3253, 0.6562, 0.2508, 0.6932, 0.2161, 0.6781, 0.5638, 0.7392, 0.5083, 0.6977, 0.5434, 0.6835, 0.5811, 0.7269, 0.2161, 0.6781, 0.2508, 0.6932, 0.1941, 0.7332, 0.1772, 0.7204, 0.62, 0.7916, 0.5638, 0.7392, 0.5811, 0.7269, 0.6167, 0.76, 0.1772, 0.7204, 0.1941, 0.7332, 0.1361, 0.7841, 0.1404, 0.7524, 0.7075, 0.7599, 0.62, 0.7916, 0.6167, 0.76, 0.6606, 0.7412, 0.1404, 0.7524, 0.1361, 0.7841, 0.04953, 0.7488, 0.09704, 0.7321, 0.7455, 0.6521, 0.7075, 0.7599, 0.6606, 0.7412, 0.6773, 0.6704, 0.09704, 0.7321, 0.04953, 0.7488, 0.01941, 0.6397, 0.08356, 0.662, 0.7408, 0.5724, 0.7455, 0.6521, 0.6773, 0.6704, 0.6714, 0.5927, 0.08356, 0.662, 0.01941, 0.6397, 0.03366, 0.5644, 0.09282, 0.5899, 0.6773, 0.6704, 0.5434, 0.6835, 0.4841, 0.6288, 0.6714, 0.5927, 0.2769, 0.6251, 0.2161, 0.6781, 0.08356, 0.662, 0.09282, 0.5899, 0.6773, 0.6704, 0.6606, 0.7412, 0.5811, 0.7269, 0.5434, 0.6835, 0.1772, 0.7204, 0.09704, 0.7321, 0.08356, 0.662, 0.2161, 0.6781, 0.6606, 0.7412, 0.6167, 0.76, 0.5811, 0.7269, 0.1772, 0.7204, 0.1404, 0.7524, 0.09704, 0.7321, 0.8424, 0.1952, 0.8293, 0.2196, 0.8346, 0.2069, 0.8347, 0.207, 0.03366, 0.5644, 0.05122, 0.5227, 0.145, 0.5626, 0.09282, 0.5899, 0.6204, 0.5657, 0.6714, 0.5927, 0.4841, 0.6288, 0.4981, 0.5523, 0.2769, 0.6251, 0.09282, 0.5899, 0.145, 0.5626, 0.2642, 0.5501, 0.391, 0.6119, 0.4981, 0.5523, 0.4841, 0.6288, 0.4348, 0.6589, 0.2769, 0.6251, 0.2642, 0.5501, 0.3699, 0.6102, 0.3253, 0.6562])
me_suzanne.materials.append(mat_material_001)
me_suzanne.use_remesh_fix_poles = True
me_suzanne.use_remesh_preserve_attributes = False
me_suzanne.update()

# ---- objects
ob_suzanne = bpy.data.objects.new('Suzanne', me_suzanne)

# ---- transforms, parenting, visibility, modifiers, constraints
ob_suzanne.location = (0.0, 0.0, 0.0)
ob_suzanne.rotation_euler = (-0.6022, -0.0, 0.0)

# ---- collection membership
col_collection.objects.link(ob_suzanne)

# ---- scene / render settings (as saved in the file)
scene.frame_start = 1; scene.frame_end = 250; scene.frame_set(1)
scene.render.engine = 'BLENDER_EEVEE_NEXT'
scene.cycles.sampling_pattern = 'TABULATED_SOBOL'
scene.cycles.use_light_tree = False
scene.view_settings.view_transform = 'Standard'
bpy.context.view_layer.update()

# ---- added for rendering (the .blend has no active camera and no usable light): camera, sun
cam_auto = bpy.data.cameras.new('AutoCamera')
cam_auto.lens = 50.0
cam_auto.sensor_width = 36.0
cam_auto.clip_end = 1000.0
ob_auto_camera = bpy.data.objects.new('AutoCamera', cam_auto)
scene.collection.objects.link(ob_auto_camera)
ob_auto_camera.location = (4.19059, -5.02871, 3.35247)
ob_auto_camera.rotation_euler = (1.09748, -7.21219e-08, 0.694738)
scene.camera = ob_auto_camera
light_auto_sun = bpy.data.lights.new('AutoSun', 'SUN')
light_auto_sun.energy = 3.0
light_auto_sun.angle = 0.0523599
ob_auto_sun = bpy.data.objects.new('AutoSun', light_auto_sun)
scene.collection.objects.link(ob_auto_sun)
ob_auto_sun.rotation_euler = (0.872665, 0.174533, 0.523599)
bpy.context.view_layer.update()

